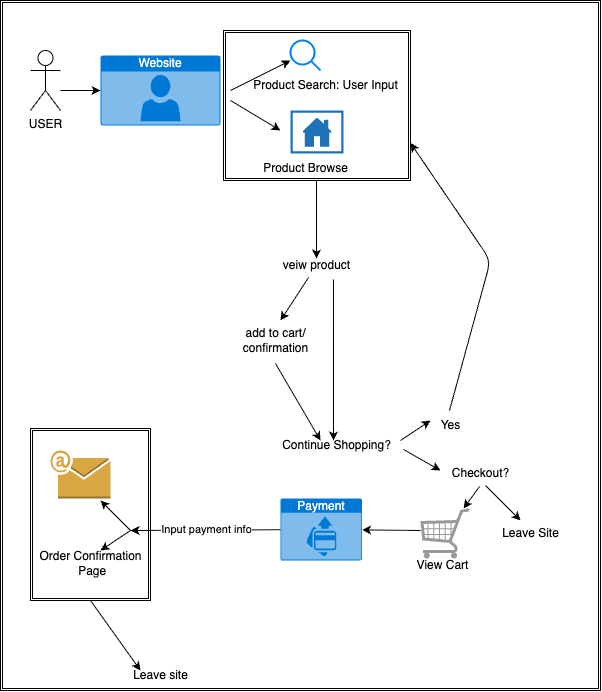

The diagram above was exported from draw.io. Its source (the exported page's mxGraphModel, read from the mxfile embedded in the PNG):
<mxGraphModel dx="658" dy="927" grid="1" gridSize="10" guides="1" tooltips="1" connect="1" arrows="1" fold="1" page="1" pageScale="1" pageWidth="850" pageHeight="1100" math="0" shadow="0">
  <root>
    <mxCell id="0" />
    <mxCell id="1" parent="0" />
    <mxCell id="49" value="" style="shape=ext;double=1;rounded=0;whiteSpace=wrap;html=1;" vertex="1" parent="1">
      <mxGeometry width="600" height="690" as="geometry" />
    </mxCell>
    <mxCell id="46" value="" style="shape=ext;double=1;rounded=0;whiteSpace=wrap;html=1;" vertex="1" parent="1">
      <mxGeometry x="30" y="428" width="120" height="172" as="geometry" />
    </mxCell>
    <mxCell id="14" value="" style="shape=ext;double=1;rounded=0;whiteSpace=wrap;html=1;" vertex="1" parent="1">
      <mxGeometry x="223" y="30" width="187" height="150" as="geometry" />
    </mxCell>
    <mxCell id="2" value="USER" style="shape=umlActor;verticalLabelPosition=bottom;verticalAlign=top;html=1;outlineConnect=0;" vertex="1" parent="1">
      <mxGeometry x="30" y="50" width="30" height="60" as="geometry" />
    </mxCell>
    <mxCell id="5" value="" style="edgeStyle=none;orthogonalLoop=1;jettySize=auto;html=1;" edge="1" parent="1" target="6">
      <mxGeometry width="100" relative="1" as="geometry">
        <mxPoint x="60" y="90" as="sourcePoint" />
        <mxPoint x="160" y="90" as="targetPoint" />
        <Array as="points" />
      </mxGeometry>
    </mxCell>
    <mxCell id="6" value="Website" style="html=1;whiteSpace=wrap;strokeColor=none;fillColor=#0079D6;labelPosition=center;verticalLabelPosition=middle;verticalAlign=top;align=center;fontSize=12;outlineConnect=0;spacingTop=-6;fontColor=#FFFFFF;sketch=0;shape=mxgraph.sitemap.user;" vertex="1" parent="1">
      <mxGeometry x="100" y="55" width="120" height="70" as="geometry" />
    </mxCell>
    <mxCell id="7" value="" style="edgeStyle=none;orthogonalLoop=1;jettySize=auto;html=1;" edge="1" parent="1">
      <mxGeometry width="100" relative="1" as="geometry">
        <mxPoint x="230" y="100" as="sourcePoint" />
        <mxPoint x="280" y="130" as="targetPoint" />
        <Array as="points" />
      </mxGeometry>
    </mxCell>
    <mxCell id="8" value="" style="edgeStyle=none;orthogonalLoop=1;jettySize=auto;html=1;" edge="1" parent="1">
      <mxGeometry width="100" relative="1" as="geometry">
        <mxPoint x="230" y="90" as="sourcePoint" />
        <mxPoint x="290" y="60" as="targetPoint" />
        <Array as="points" />
      </mxGeometry>
    </mxCell>
    <mxCell id="9" value="" style="html=1;verticalLabelPosition=bottom;align=center;labelBackgroundColor=#ffffff;verticalAlign=top;strokeWidth=2;strokeColor=#0080F0;shadow=0;dashed=0;shape=mxgraph.ios7.icons.looking_glass;" vertex="1" parent="1">
      <mxGeometry x="290" y="40" width="30" height="30" as="geometry" />
    </mxCell>
    <mxCell id="10" value="" style="sketch=0;pointerEvents=1;shadow=0;dashed=0;html=1;strokeColor=none;labelPosition=center;verticalLabelPosition=bottom;verticalAlign=top;outlineConnect=0;align=center;shape=mxgraph.office.concepts.home_page;fillColor=#2072B8;" vertex="1" parent="1">
      <mxGeometry x="290" y="110" width="53" height="43" as="geometry" />
    </mxCell>
    <mxCell id="11" value="Product Search: User Input" style="text;html=1;align=center;verticalAlign=middle;resizable=0;points=[];autosize=1;strokeColor=none;fillColor=none;" vertex="1" parent="1">
      <mxGeometry x="240" y="70" width="170" height="30" as="geometry" />
    </mxCell>
    <mxCell id="12" value="Product Browse" style="text;html=1;align=center;verticalAlign=middle;resizable=0;points=[];autosize=1;strokeColor=none;fillColor=none;" vertex="1" parent="1">
      <mxGeometry x="250" y="153" width="110" height="30" as="geometry" />
    </mxCell>
    <mxCell id="15" value="" style="edgeStyle=none;orthogonalLoop=1;jettySize=auto;html=1;exitX=0.691;exitY=0.967;exitDx=0;exitDy=0;exitPerimeter=0;" edge="1" parent="1">
      <mxGeometry width="100" relative="1" as="geometry">
        <mxPoint x="316.01" y="180" as="sourcePoint" />
        <mxPoint x="316" y="258" as="targetPoint" />
        <Array as="points" />
      </mxGeometry>
    </mxCell>
    <mxCell id="16" value="veiw product" style="text;html=1;align=center;verticalAlign=middle;resizable=0;points=[];autosize=1;strokeColor=none;fillColor=none;" vertex="1" parent="1">
      <mxGeometry x="271.5" y="250" width="90" height="30" as="geometry" />
    </mxCell>
    <mxCell id="17" value="" style="edgeStyle=none;orthogonalLoop=1;jettySize=auto;html=1;exitX=0.683;exitY=0.967;exitDx=0;exitDy=0;exitPerimeter=0;" edge="1" parent="1" source="16">
      <mxGeometry width="100" relative="1" as="geometry">
        <mxPoint x="240" y="300" as="sourcePoint" />
        <mxPoint x="333" y="440" as="targetPoint" />
        <Array as="points" />
      </mxGeometry>
    </mxCell>
    <mxCell id="18" value="" style="edgeStyle=none;orthogonalLoop=1;jettySize=auto;html=1;exitX=0.406;exitY=0.9;exitDx=0;exitDy=0;exitPerimeter=0;" edge="1" parent="1" source="16">
      <mxGeometry width="100" relative="1" as="geometry">
        <mxPoint x="343" y="289" as="sourcePoint" />
        <mxPoint x="280" y="320" as="targetPoint" />
        <Array as="points" />
      </mxGeometry>
    </mxCell>
    <mxCell id="19" value="add to cart/&lt;div&gt;confirmation&lt;/div&gt;" style="text;html=1;align=center;verticalAlign=middle;resizable=0;points=[];autosize=1;strokeColor=none;fillColor=none;" vertex="1" parent="1">
      <mxGeometry x="230" y="320" width="90" height="40" as="geometry" />
    </mxCell>
    <mxCell id="20" value="" style="edgeStyle=none;orthogonalLoop=1;jettySize=auto;html=1;exitX=0.5;exitY=1.075;exitDx=0;exitDy=0;exitPerimeter=0;" edge="1" parent="1" source="19">
      <mxGeometry width="100" relative="1" as="geometry">
        <mxPoint x="200" y="420" as="sourcePoint" />
        <mxPoint x="320" y="440" as="targetPoint" />
        <Array as="points" />
      </mxGeometry>
    </mxCell>
    <mxCell id="21" value="Continue Shopping?" style="text;html=1;align=center;verticalAlign=middle;resizable=0;points=[];autosize=1;strokeColor=none;fillColor=none;" vertex="1" parent="1">
      <mxGeometry x="271.5" y="430" width="130" height="30" as="geometry" />
    </mxCell>
    <mxCell id="22" value="" style="edgeStyle=none;orthogonalLoop=1;jettySize=auto;html=1;" edge="1" parent="1">
      <mxGeometry width="100" relative="1" as="geometry">
        <mxPoint x="400" y="440" as="sourcePoint" />
        <mxPoint x="430" y="420" as="targetPoint" />
        <Array as="points" />
      </mxGeometry>
    </mxCell>
    <mxCell id="23" value="" style="edgeStyle=none;orthogonalLoop=1;jettySize=auto;html=1;exitX=1.012;exitY=0.633;exitDx=0;exitDy=0;exitPerimeter=0;" edge="1" parent="1" source="21">
      <mxGeometry width="100" relative="1" as="geometry">
        <mxPoint x="410" y="450" as="sourcePoint" />
        <mxPoint x="440" y="470" as="targetPoint" />
        <Array as="points" />
      </mxGeometry>
    </mxCell>
    <mxCell id="24" value="Yes" style="text;html=1;align=center;verticalAlign=middle;resizable=0;points=[];autosize=1;strokeColor=none;fillColor=none;" vertex="1" parent="1">
      <mxGeometry x="430" y="410" width="40" height="30" as="geometry" />
    </mxCell>
    <mxCell id="25" value="" style="edgeStyle=none;orthogonalLoop=1;jettySize=auto;html=1;exitX=0.475;exitY=0;exitDx=0;exitDy=0;exitPerimeter=0;entryX=1;entryY=0.75;entryDx=0;entryDy=0;" edge="1" parent="1" source="24" target="14">
      <mxGeometry width="100" relative="1" as="geometry">
        <mxPoint x="410" y="400" as="sourcePoint" />
        <mxPoint x="440" y="150" as="targetPoint" />
        <Array as="points">
          <mxPoint x="490" y="260" />
        </Array>
      </mxGeometry>
    </mxCell>
    <mxCell id="26" value="Checkout?" style="text;html=1;align=center;verticalAlign=middle;resizable=0;points=[];autosize=1;strokeColor=none;fillColor=none;" vertex="1" parent="1">
      <mxGeometry x="440" y="458" width="80" height="30" as="geometry" />
    </mxCell>
    <mxCell id="27" value="" style="edgeStyle=none;orthogonalLoop=1;jettySize=auto;html=1;exitX=0.563;exitY=0.9;exitDx=0;exitDy=0;exitPerimeter=0;" edge="1" parent="1" source="26">
      <mxGeometry width="100" relative="1" as="geometry">
        <mxPoint x="420" y="520" as="sourcePoint" />
        <mxPoint x="520" y="520" as="targetPoint" />
        <Array as="points" />
      </mxGeometry>
    </mxCell>
    <mxCell id="28" value="Leave Site" style="text;html=1;align=center;verticalAlign=middle;resizable=0;points=[];autosize=1;strokeColor=none;fillColor=none;" vertex="1" parent="1">
      <mxGeometry x="490" y="518" width="80" height="30" as="geometry" />
    </mxCell>
    <mxCell id="29" value="" style="edgeStyle=none;orthogonalLoop=1;jettySize=auto;html=1;exitX=0.488;exitY=0.933;exitDx=0;exitDy=0;exitPerimeter=0;" edge="1" parent="1" source="26" target="31">
      <mxGeometry width="100" relative="1" as="geometry">
        <mxPoint x="495" y="495" as="sourcePoint" />
        <mxPoint x="450" y="520" as="targetPoint" />
        <Array as="points" />
      </mxGeometry>
    </mxCell>
    <mxCell id="31" value="" style="verticalLabelPosition=bottom;shadow=0;dashed=0;align=center;html=1;verticalAlign=top;strokeWidth=1;shape=mxgraph.mockup.misc.shoppingCart;strokeColor=#999999;" vertex="1" parent="1">
      <mxGeometry x="420" y="508" width="50" height="50" as="geometry" />
    </mxCell>
    <mxCell id="32" value="View Cart" style="text;html=1;align=center;verticalAlign=middle;resizable=0;points=[];autosize=1;strokeColor=none;fillColor=none;" vertex="1" parent="1">
      <mxGeometry x="401.5" y="550" width="80" height="30" as="geometry" />
    </mxCell>
    <mxCell id="33" value="" style="edgeStyle=none;orthogonalLoop=1;jettySize=auto;html=1;exitX=0;exitY=0.44;exitDx=0;exitDy=0;exitPerimeter=0;" edge="1" parent="1" source="31" target="34">
      <mxGeometry width="100" relative="1" as="geometry">
        <mxPoint x="330" y="560" as="sourcePoint" />
        <mxPoint x="350" y="530" as="targetPoint" />
        <Array as="points" />
      </mxGeometry>
    </mxCell>
    <mxCell id="36" style="edgeStyle=none;html=1;" edge="1" parent="1" source="34">
      <mxGeometry relative="1" as="geometry">
        <mxPoint x="130" y="530" as="targetPoint" />
      </mxGeometry>
    </mxCell>
    <mxCell id="38" value="&lt;span style=&quot;font-family: monospace; font-size: 0px; text-align: start; background-color: rgb(251, 251, 251);&quot;&gt;%3CmxGraphModel%3E%3Croot%3E%3CmxCell%20id%3D%220%22%2F%3E%3CmxCell%20id%3D%221%22%20parent%3D%220%22%2F%3E%3CmxCell%20id%3D%222%22%20value%3D%22Input%20Payment%20Info%22%20style%3D%22edgeLabel%3Bhtml%3D1%3Balign%3Dcenter%3BverticalAlign%3Dmiddle%3Bresizable%3D0%3Bpoints%3D%5B%5D%3B%22%20vertex%3D%221%22%20connectable%3D%220%22%20parent%3D%221%22%3E%3CmxGeometry%20x%3D%22246%22%20y%3D%22529%22%20as%3D%22geometry%22%2F%3E%3C%2FmxCell%3E%3C%2Froot%3E%3C%2FmxGraphModel%3E&lt;/span&gt;" style="edgeLabel;html=1;align=center;verticalAlign=middle;resizable=0;points=[];" vertex="1" connectable="0" parent="36">
      <mxGeometry x="-0.0286" y="2" relative="1" as="geometry">
        <mxPoint as="offset" />
      </mxGeometry>
    </mxCell>
    <mxCell id="41" value="Input payment info" style="edgeLabel;html=1;align=center;verticalAlign=middle;resizable=0;points=[];" vertex="1" connectable="0" parent="36">
      <mxGeometry y="-1" relative="1" as="geometry">
        <mxPoint as="offset" />
      </mxGeometry>
    </mxCell>
    <mxCell id="34" value="Payment" style="html=1;whiteSpace=wrap;strokeColor=none;fillColor=#0079D6;labelPosition=center;verticalLabelPosition=middle;verticalAlign=top;align=center;fontSize=12;outlineConnect=0;spacingTop=-6;fontColor=#FFFFFF;sketch=0;shape=mxgraph.sitemap.payment;" vertex="1" parent="1">
      <mxGeometry x="280" y="498" width="81.5" height="62" as="geometry" />
    </mxCell>
    <mxCell id="42" value="" style="edgeStyle=none;orthogonalLoop=1;jettySize=auto;html=1;" edge="1" parent="1">
      <mxGeometry width="100" relative="1" as="geometry">
        <mxPoint x="130" y="530" as="sourcePoint" />
        <mxPoint x="100" y="500" as="targetPoint" />
        <Array as="points" />
      </mxGeometry>
    </mxCell>
    <mxCell id="43" value="" style="edgeStyle=none;orthogonalLoop=1;jettySize=auto;html=1;" edge="1" parent="1">
      <mxGeometry width="100" relative="1" as="geometry">
        <mxPoint x="130" y="530" as="sourcePoint" />
        <mxPoint x="100" y="550" as="targetPoint" />
        <Array as="points" />
      </mxGeometry>
    </mxCell>
    <mxCell id="44" value="" style="outlineConnect=0;dashed=0;verticalLabelPosition=bottom;verticalAlign=top;align=center;html=1;shape=mxgraph.aws3.email;fillColor=#D9A741;gradientColor=none;" vertex="1" parent="1">
      <mxGeometry x="50" y="450" width="60" height="48" as="geometry" />
    </mxCell>
    <mxCell id="45" value="Order Confirmation&lt;div&gt;&amp;nbsp;Page&lt;/div&gt;" style="text;html=1;align=center;verticalAlign=middle;resizable=0;points=[];autosize=1;strokeColor=none;fillColor=none;" vertex="1" parent="1">
      <mxGeometry x="25" y="543" width="130" height="40" as="geometry" />
    </mxCell>
    <mxCell id="47" value="" style="edgeStyle=none;orthogonalLoop=1;jettySize=auto;html=1;exitX=0.5;exitY=1;exitDx=0;exitDy=0;" edge="1" parent="1" source="46">
      <mxGeometry width="100" relative="1" as="geometry">
        <mxPoint x="90" y="400" as="sourcePoint" />
        <mxPoint x="140" y="670" as="targetPoint" />
        <Array as="points" />
      </mxGeometry>
    </mxCell>
    <mxCell id="48" value="Leave site" style="text;html=1;align=center;verticalAlign=middle;resizable=0;points=[];autosize=1;strokeColor=none;fillColor=none;" vertex="1" parent="1">
      <mxGeometry x="120" y="660" width="80" height="30" as="geometry" />
    </mxCell>
  </root>
</mxGraphModel>